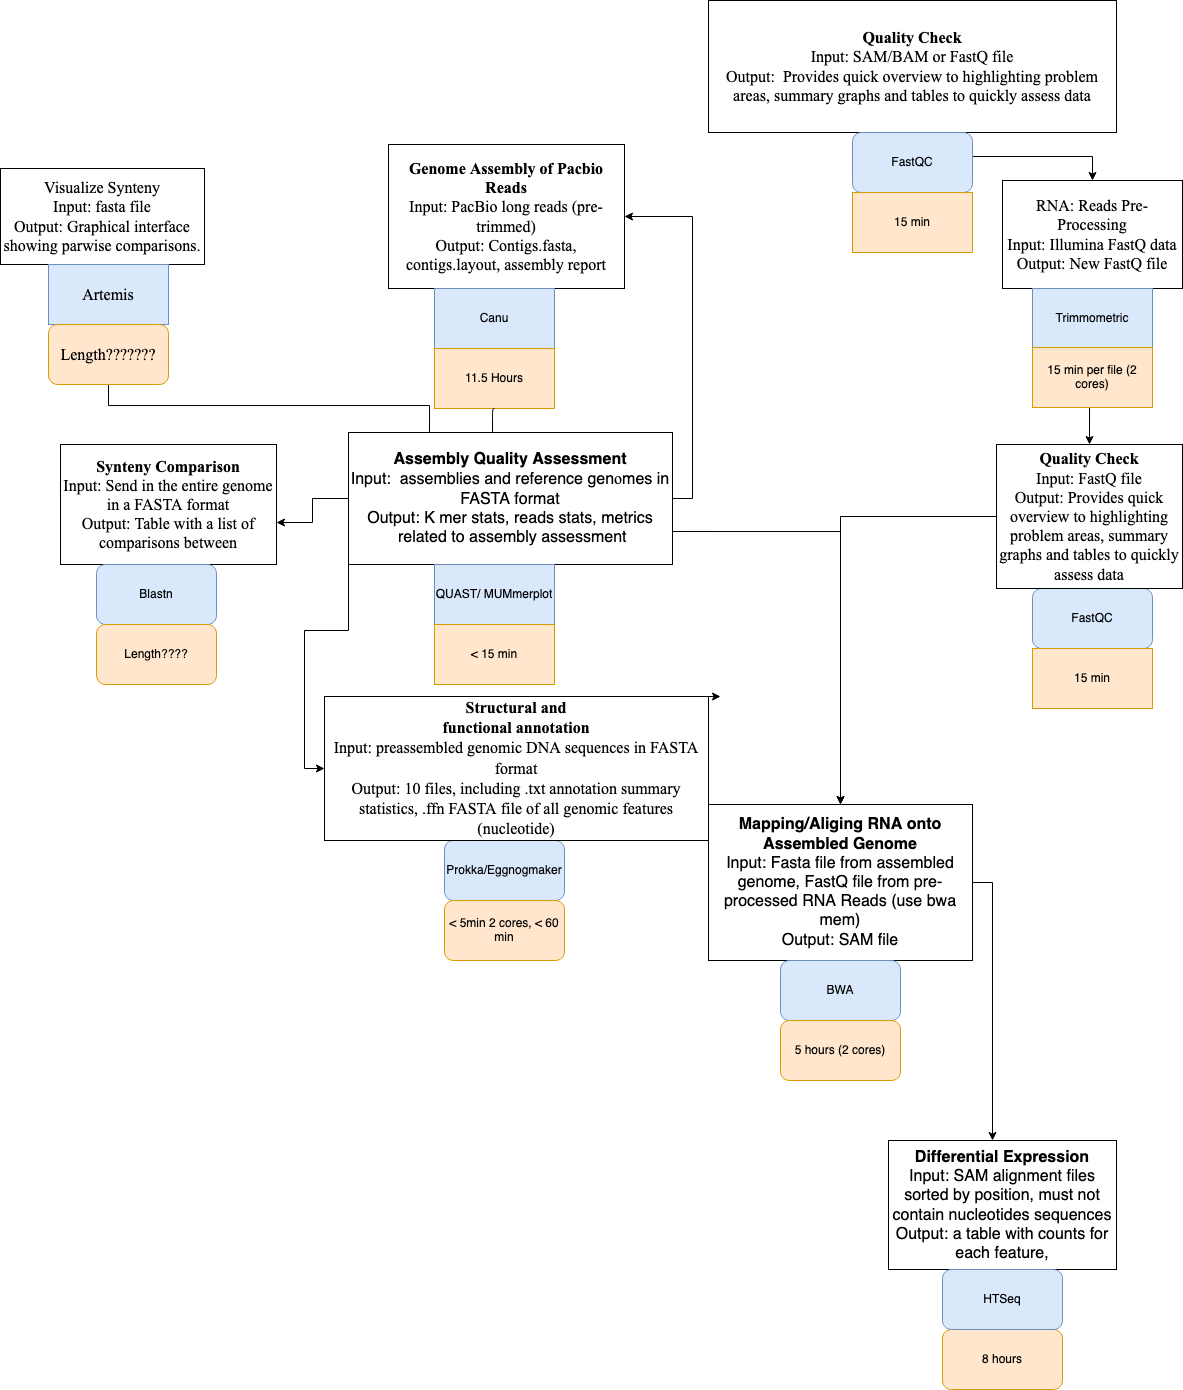

The diagram above was exported from draw.io. Its source (the exported page's mxGraphModel, read from the mxfile embedded in the PNG):
<mxGraphModel dx="2218" dy="664" grid="1" gridSize="12" guides="1" tooltips="1" connect="1" arrows="1" fold="1" page="1" pageScale="1" pageWidth="1100" pageHeight="850" background="none" math="0" shadow="0">
  <root>
    <mxCell id="0" />
    <mxCell id="1" parent="0" />
    <mxCell id="r9l6ygumFsfBTqQ8MOW--1" value="&lt;div style=&quot;font-size: 16px&quot;&gt;&lt;b&gt;&lt;font style=&quot;font-size: 16px&quot;&gt;Genome Assembly of Pacbio Reads&lt;/font&gt;&lt;/b&gt;&lt;/div&gt;&lt;div style=&quot;font-size: 16px&quot;&gt;&lt;font style=&quot;font-size: 16px&quot;&gt;Input: PacBio long reads (pre-trimmed)&lt;br style=&quot;font-size: 16px&quot;&gt;&lt;/font&gt;&lt;/div&gt;&lt;div style=&quot;font-size: 16px&quot;&gt;&lt;font style=&quot;font-size: 16px&quot;&gt;Output: Contigs.fasta, contigs.layout, assembly report&lt;br style=&quot;font-size: 16px&quot;&gt;&lt;/font&gt;&lt;/div&gt;" style="rounded=0;whiteSpace=wrap;html=1;fontSize=16;fontFamily=Times New Roman;" vertex="1" parent="1">
      <mxGeometry x="136" y="192" width="236" height="144" as="geometry" />
    </mxCell>
    <mxCell id="r9l6ygumFsfBTqQ8MOW--2" value="Canu" style="rounded=0;whiteSpace=wrap;html=1;fillColor=#dae8fc;strokeColor=#6c8ebf;" vertex="1" parent="1">
      <mxGeometry x="182" y="336" width="120" height="60" as="geometry" />
    </mxCell>
    <mxCell id="r9l6ygumFsfBTqQ8MOW--3" value="11.5 Hours" style="rounded=0;whiteSpace=wrap;html=1;fillColor=#ffe6cc;strokeColor=#d79b00;" vertex="1" parent="1">
      <mxGeometry x="182" y="396" width="120" height="60" as="geometry" />
    </mxCell>
    <mxCell id="r9l6ygumFsfBTqQ8MOW--4" value="&lt;div style=&quot;font-size: 16px&quot;&gt;RNA: Reads Pre-Processing&lt;/div&gt;&lt;div style=&quot;font-size: 16px&quot;&gt;Input: Illumina FastQ data&lt;br&gt;&lt;/div&gt;&lt;div style=&quot;font-size: 16px&quot;&gt;Output: New FastQ file&lt;br style=&quot;font-size: 16px&quot;&gt;&lt;/div&gt;" style="rounded=0;whiteSpace=wrap;html=1;fontSize=16;fontFamily=Times New Roman;" vertex="1" parent="1">
      <mxGeometry x="750" y="228" width="180" height="108" as="geometry" />
    </mxCell>
    <mxCell id="r9l6ygumFsfBTqQ8MOW--5" value="Trimmometric" style="rounded=0;whiteSpace=wrap;html=1;fillColor=#dae8fc;strokeColor=#6c8ebf;" vertex="1" parent="1">
      <mxGeometry x="780" y="336" width="120" height="60" as="geometry" />
    </mxCell>
    <mxCell id="r9l6ygumFsfBTqQ8MOW--70" style="edgeStyle=orthogonalEdgeStyle;rounded=0;orthogonalLoop=1;jettySize=auto;html=1;exitX=0.5;exitY=1;exitDx=0;exitDy=0;entryX=0.5;entryY=0;entryDx=0;entryDy=0;fontFamily=Times New Roman;fontSize=16;" edge="1" parent="1" source="r9l6ygumFsfBTqQ8MOW--6" target="r9l6ygumFsfBTqQ8MOW--39">
      <mxGeometry relative="1" as="geometry" />
    </mxCell>
    <mxCell id="r9l6ygumFsfBTqQ8MOW--6" value="15 min per file (2 cores)" style="rounded=0;whiteSpace=wrap;html=1;fillColor=#ffe6cc;strokeColor=#d79b00;" vertex="1" parent="1">
      <mxGeometry x="780" y="395" width="120" height="60" as="geometry" />
    </mxCell>
    <mxCell id="r9l6ygumFsfBTqQ8MOW--11" value="" style="endArrow=classic;html=1;exitX=0.5;exitY=1;exitDx=0;exitDy=0;" edge="1" parent="1" source="r9l6ygumFsfBTqQ8MOW--3">
      <mxGeometry width="50" height="50" relative="1" as="geometry">
        <mxPoint x="240" y="480" as="sourcePoint" />
        <mxPoint x="240" y="528" as="targetPoint" />
        <Array as="points">
          <mxPoint x="240" y="456" />
        </Array>
      </mxGeometry>
    </mxCell>
    <mxCell id="r9l6ygumFsfBTqQ8MOW--17" style="edgeStyle=orthogonalEdgeStyle;rounded=0;orthogonalLoop=1;jettySize=auto;html=1;exitX=1;exitY=0.5;exitDx=0;exitDy=0;entryX=1;entryY=0.5;entryDx=0;entryDy=0;" edge="1" parent="1" source="r9l6ygumFsfBTqQ8MOW--14" target="r9l6ygumFsfBTqQ8MOW--1">
      <mxGeometry relative="1" as="geometry" />
    </mxCell>
    <mxCell id="r9l6ygumFsfBTqQ8MOW--23" style="edgeStyle=orthogonalEdgeStyle;rounded=0;orthogonalLoop=1;jettySize=auto;html=1;exitX=0;exitY=0.5;exitDx=0;exitDy=0;" edge="1" parent="1" source="r9l6ygumFsfBTqQ8MOW--14">
      <mxGeometry relative="1" as="geometry">
        <mxPoint x="24" y="570" as="targetPoint" />
      </mxGeometry>
    </mxCell>
    <mxCell id="r9l6ygumFsfBTqQ8MOW--40" style="edgeStyle=orthogonalEdgeStyle;rounded=0;orthogonalLoop=1;jettySize=auto;html=1;exitX=1;exitY=0.75;exitDx=0;exitDy=0;entryX=0.5;entryY=0;entryDx=0;entryDy=0;" edge="1" parent="1" source="r9l6ygumFsfBTqQ8MOW--14" target="r9l6ygumFsfBTqQ8MOW--42">
      <mxGeometry relative="1" as="geometry">
        <mxPoint x="528" y="948" as="targetPoint" />
      </mxGeometry>
    </mxCell>
    <mxCell id="r9l6ygumFsfBTqQ8MOW--66" style="edgeStyle=orthogonalEdgeStyle;rounded=0;orthogonalLoop=1;jettySize=auto;html=1;exitX=0;exitY=1;exitDx=0;exitDy=0;entryX=0;entryY=0.5;entryDx=0;entryDy=0;fontFamily=Times New Roman;fontSize=16;" edge="1" parent="1" source="r9l6ygumFsfBTqQ8MOW--14" target="r9l6ygumFsfBTqQ8MOW--20">
      <mxGeometry relative="1" as="geometry" />
    </mxCell>
    <mxCell id="r9l6ygumFsfBTqQ8MOW--77" style="edgeStyle=orthogonalEdgeStyle;rounded=0;orthogonalLoop=1;jettySize=auto;html=1;exitX=0.25;exitY=0;exitDx=0;exitDy=0;entryX=0.5;entryY=1;entryDx=0;entryDy=0;fontFamily=Times New Roman;fontSize=16;startArrow=none;" edge="1" parent="1" source="r9l6ygumFsfBTqQ8MOW--79" target="r9l6ygumFsfBTqQ8MOW--73">
      <mxGeometry relative="1" as="geometry" />
    </mxCell>
    <mxCell id="r9l6ygumFsfBTqQ8MOW--14" value="&lt;div style=&quot;font-size: 16px&quot;&gt;&lt;b&gt;&lt;font style=&quot;font-size: 16px&quot;&gt;Assembly Quality Assessment&lt;/font&gt;&lt;/b&gt;&lt;div&gt;&lt;font style=&quot;font-size: 16px&quot;&gt;Input:&amp;nbsp; &lt;/font&gt;&lt;font style=&quot;font-size: 16px&quot;&gt;assemblies and reference gen&lt;font style=&quot;font-size: 16px&quot; face=&quot;Times New Roman&quot;&gt;o&lt;/font&gt;mes in FASTA format&lt;/font&gt;&lt;/div&gt;&lt;font style=&quot;font-size: 16px&quot;&gt;Output: K mer stats, reads stats, metrics&lt;br&gt;&lt;/font&gt;&lt;/div&gt;&lt;font style=&quot;font-size: 16px&quot;&gt;&amp;nbsp;related to assembly assessment&lt;/font&gt;" style="rounded=0;whiteSpace=wrap;html=1;" vertex="1" parent="1">
      <mxGeometry x="96" y="480" width="324" height="132" as="geometry" />
    </mxCell>
    <mxCell id="r9l6ygumFsfBTqQ8MOW--15" value="QUAST/ MUMmerplot" style="rounded=0;whiteSpace=wrap;html=1;fillColor=#dae8fc;strokeColor=#6c8ebf;" vertex="1" parent="1">
      <mxGeometry x="182" y="612" width="120" height="60" as="geometry" />
    </mxCell>
    <mxCell id="r9l6ygumFsfBTqQ8MOW--16" value="&amp;lt; 15 min " style="rounded=0;whiteSpace=wrap;html=1;fillColor=#ffe6cc;strokeColor=#d79b00;" vertex="1" parent="1">
      <mxGeometry x="182" y="672" width="120" height="60" as="geometry" />
    </mxCell>
    <mxCell id="r9l6ygumFsfBTqQ8MOW--21" value="Prokka/Eggnogmaker" style="rounded=1;whiteSpace=wrap;html=1;fillColor=#dae8fc;strokeColor=#6c8ebf;" vertex="1" parent="1">
      <mxGeometry x="192" y="888" width="120" height="60" as="geometry" />
    </mxCell>
    <mxCell id="r9l6ygumFsfBTqQ8MOW--22" value="&amp;lt; 5min 2 cores, &amp;lt; 60 min" style="rounded=1;whiteSpace=wrap;html=1;fillColor=#ffe6cc;strokeColor=#d79b00;" vertex="1" parent="1">
      <mxGeometry x="192" y="948" width="120" height="60" as="geometry" />
    </mxCell>
    <mxCell id="r9l6ygumFsfBTqQ8MOW--26" value="&lt;div style=&quot;font-size: 16px&quot;&gt;&lt;b&gt;Synteny Comparison&lt;/b&gt;&lt;br style=&quot;font-size: 16px&quot;&gt;&lt;div style=&quot;font-size: 16px&quot;&gt;&lt;font style=&quot;font-size: 16px&quot;&gt;Input: Send in the entire genome in a FASTA format&lt;br style=&quot;font-size: 16px&quot;&gt;&lt;/font&gt;&lt;/div&gt;&lt;font style=&quot;font-size: 16px&quot;&gt;Output: Table with a list of comparisons between&lt;br&gt;&lt;/font&gt;&lt;/div&gt;" style="rounded=0;whiteSpace=wrap;html=1;fontFamily=Times New Roman;fontSize=16;" vertex="1" parent="1">
      <mxGeometry x="-192" y="492" width="216" height="120" as="geometry" />
    </mxCell>
    <mxCell id="r9l6ygumFsfBTqQ8MOW--29" value="Blastn" style="rounded=1;whiteSpace=wrap;html=1;fillColor=#dae8fc;strokeColor=#6c8ebf;" vertex="1" parent="1">
      <mxGeometry x="-156" y="612" width="120" height="60" as="geometry" />
    </mxCell>
    <mxCell id="r9l6ygumFsfBTqQ8MOW--30" value="Length????" style="rounded=1;whiteSpace=wrap;html=1;fillColor=#ffe6cc;strokeColor=#d79b00;" vertex="1" parent="1">
      <mxGeometry x="-156" y="672" width="120" height="60" as="geometry" />
    </mxCell>
    <mxCell id="r9l6ygumFsfBTqQ8MOW--36" style="edgeStyle=orthogonalEdgeStyle;rounded=0;orthogonalLoop=1;jettySize=auto;html=1;entryX=0.5;entryY=0;entryDx=0;entryDy=0;" edge="1" parent="1" source="r9l6ygumFsfBTqQ8MOW--33" target="r9l6ygumFsfBTqQ8MOW--4">
      <mxGeometry relative="1" as="geometry" />
    </mxCell>
    <mxCell id="r9l6ygumFsfBTqQ8MOW--33" value="&lt;b&gt;Quality Check&lt;/b&gt;&lt;br style=&quot;font-size: 16px&quot;&gt;&lt;div style=&quot;font-size: 16px&quot;&gt;Input: SAM/BAM or FastQ file&lt;br&gt;&lt;/div&gt;&lt;div style=&quot;font-size: 16px&quot;&gt;Output:&amp;nbsp; Provides quick overview to highlighting problem areas, summary graphs and tables to quickly assess data&lt;br&gt;&#09;&lt;/div&gt;" style="rounded=0;whiteSpace=wrap;html=1;fontSize=16;fontFamily=Times New Roman;" vertex="1" parent="1">
      <mxGeometry x="456" y="48" width="408" height="132" as="geometry" />
    </mxCell>
    <mxCell id="r9l6ygumFsfBTqQ8MOW--34" value="FastQC" style="rounded=1;whiteSpace=wrap;html=1;fillColor=#dae8fc;strokeColor=#6c8ebf;" vertex="1" parent="1">
      <mxGeometry x="600" y="180" width="120" height="60" as="geometry" />
    </mxCell>
    <mxCell id="r9l6ygumFsfBTqQ8MOW--35" value="15 min" style="rounded=0;whiteSpace=wrap;html=1;fillColor=#ffe6cc;strokeColor=#d79b00;" vertex="1" parent="1">
      <mxGeometry x="600" y="240" width="120" height="60" as="geometry" />
    </mxCell>
    <mxCell id="r9l6ygumFsfBTqQ8MOW--37" value="FastQC" style="rounded=1;whiteSpace=wrap;html=1;fillColor=#dae8fc;strokeColor=#6c8ebf;" vertex="1" parent="1">
      <mxGeometry x="780" y="636" width="120" height="60" as="geometry" />
    </mxCell>
    <mxCell id="r9l6ygumFsfBTqQ8MOW--38" value="15 min" style="rounded=0;whiteSpace=wrap;html=1;fillColor=#ffe6cc;strokeColor=#d79b00;" vertex="1" parent="1">
      <mxGeometry x="780" y="696" width="120" height="60" as="geometry" />
    </mxCell>
    <mxCell id="r9l6ygumFsfBTqQ8MOW--41" style="edgeStyle=orthogonalEdgeStyle;rounded=0;orthogonalLoop=1;jettySize=auto;html=1;exitX=0;exitY=0.5;exitDx=0;exitDy=0;" edge="1" parent="1" source="r9l6ygumFsfBTqQ8MOW--39" target="r9l6ygumFsfBTqQ8MOW--42">
      <mxGeometry relative="1" as="geometry">
        <mxPoint x="588" y="948" as="targetPoint" />
      </mxGeometry>
    </mxCell>
    <mxCell id="r9l6ygumFsfBTqQ8MOW--39" value="&lt;font style=&quot;font-size: 16px&quot;&gt;&lt;b&gt;Quality Check&lt;/b&gt;&lt;br style=&quot;font-size: 16px&quot;&gt;&lt;/font&gt;&lt;div style=&quot;font-size: 16px&quot;&gt;&lt;font style=&quot;font-size: 16px&quot;&gt;Input: FastQ file&lt;br&gt;&lt;/font&gt;&lt;/div&gt;&lt;div style=&quot;font-size: 16px&quot;&gt;&lt;font style=&quot;font-size: 16px&quot;&gt;Output:  Provides quick overview to highlighting problem areas, summary graphs and tables to quickly assess data&lt;/font&gt;&lt;/div&gt;" style="rounded=0;whiteSpace=wrap;html=1;fontFamily=Times New Roman;fontSize=16;" vertex="1" parent="1">
      <mxGeometry x="744" y="492" width="186" height="144" as="geometry" />
    </mxCell>
    <mxCell id="r9l6ygumFsfBTqQ8MOW--45" style="edgeStyle=orthogonalEdgeStyle;rounded=0;orthogonalLoop=1;jettySize=auto;html=1;exitX=1;exitY=0.5;exitDx=0;exitDy=0;" edge="1" parent="1" source="r9l6ygumFsfBTqQ8MOW--42">
      <mxGeometry relative="1" as="geometry">
        <mxPoint x="740" y="1188" as="targetPoint" />
      </mxGeometry>
    </mxCell>
    <mxCell id="r9l6ygumFsfBTqQ8MOW--42" value="&lt;div style=&quot;font-size: 16px&quot;&gt;&lt;b&gt;&lt;font style=&quot;font-size: 16px&quot;&gt;Mapping/Aliging RNA onto Assembled Genome&lt;/font&gt;&lt;/b&gt;&lt;/div&gt;&lt;div style=&quot;font-size: 16px&quot;&gt;&lt;div&gt;&lt;font style=&quot;font-size: 16px&quot;&gt;Input: Fasta file from assembled genome, FastQ file from pre-processed RNA Reads (use bwa mem)&lt;br&gt;&lt;/font&gt;&lt;/div&gt;&lt;font style=&quot;font-size: 16px&quot;&gt;Output: SAM file&lt;br&gt;&lt;/font&gt;&lt;/div&gt;" style="rounded=0;whiteSpace=wrap;html=1;" vertex="1" parent="1">
      <mxGeometry x="456" y="852" width="264" height="156" as="geometry" />
    </mxCell>
    <mxCell id="r9l6ygumFsfBTqQ8MOW--43" value="BWA" style="rounded=1;whiteSpace=wrap;html=1;fillColor=#dae8fc;strokeColor=#6c8ebf;" vertex="1" parent="1">
      <mxGeometry x="528" y="1008" width="120" height="60" as="geometry" />
    </mxCell>
    <mxCell id="r9l6ygumFsfBTqQ8MOW--44" value="5 hours (2 cores)" style="rounded=1;whiteSpace=wrap;html=1;fillColor=#ffe6cc;strokeColor=#d79b00;" vertex="1" parent="1">
      <mxGeometry x="528" y="1068" width="120" height="60" as="geometry" />
    </mxCell>
    <mxCell id="r9l6ygumFsfBTqQ8MOW--46" value="&lt;div style=&quot;font-size: 16px&quot;&gt;&lt;font style=&quot;font-size: 16px&quot;&gt;&lt;b&gt;Differential Expression&lt;/b&gt;&lt;br&gt;&lt;/font&gt;&lt;div&gt;&lt;font style=&quot;font-size: 16px&quot;&gt;Input: SAM alignment files sorted by position, must not contain nucleotides sequences&lt;br&gt;&lt;/font&gt;&lt;/div&gt;&lt;font style=&quot;font-size: 16px&quot;&gt;Output: &lt;/font&gt;&lt;font style=&quot;font-size: 16px&quot;&gt;a table with counts for each feature,&lt;/font&gt;&lt;/div&gt;" style="rounded=0;whiteSpace=wrap;html=1;" vertex="1" parent="1">
      <mxGeometry x="636" y="1188" width="228" height="129" as="geometry" />
    </mxCell>
    <mxCell id="r9l6ygumFsfBTqQ8MOW--48" value="8 hours" style="rounded=1;whiteSpace=wrap;html=1;fillColor=#ffe6cc;strokeColor=#d79b00;" vertex="1" parent="1">
      <mxGeometry x="690" y="1377" width="120" height="60" as="geometry" />
    </mxCell>
    <mxCell id="r9l6ygumFsfBTqQ8MOW--49" value="HTSeq" style="rounded=1;whiteSpace=wrap;html=1;fillColor=#dae8fc;strokeColor=#6c8ebf;" vertex="1" parent="1">
      <mxGeometry x="690" y="1317" width="120" height="60" as="geometry" />
    </mxCell>
    <mxCell id="r9l6ygumFsfBTqQ8MOW--71" style="edgeStyle=orthogonalEdgeStyle;rounded=0;orthogonalLoop=1;jettySize=auto;html=1;exitX=1;exitY=0;exitDx=0;exitDy=0;fontFamily=Times New Roman;fontSize=16;" edge="1" parent="1" source="r9l6ygumFsfBTqQ8MOW--20">
      <mxGeometry relative="1" as="geometry">
        <mxPoint x="468" y="744" as="targetPoint" />
      </mxGeometry>
    </mxCell>
    <mxCell id="r9l6ygumFsfBTqQ8MOW--20" value="&lt;div style=&quot;font-size: 16px&quot;&gt;&lt;font style=&quot;font-size: 16px&quot; face=&quot;Times New Roman&quot;&gt;&lt;br style=&quot;font-size: 16px&quot;&gt;&lt;br style=&quot;font-size: 16px&quot;&gt;&lt;br style=&quot;font-size: 16px&quot;&gt;&lt;br style=&quot;font-size: 16px&quot;&gt;&lt;br style=&quot;font-size: 16px&quot;&gt;&amp;nbsp;&lt;br style=&quot;font-size: 16px&quot;&gt;&lt;br style=&quot;font-size: 16px&quot;&gt;&lt;br style=&quot;font-size: 16px&quot;&gt;&lt;br style=&quot;font-size: 16px&quot;&gt;&lt;br style=&quot;font-size: 16px&quot;&gt;&lt;br style=&quot;font-size: 16px&quot;&gt;&lt;br style=&quot;font-size: 16px&quot;&gt;&lt;br style=&quot;font-size: 16px&quot;&gt;&lt;br style=&quot;font-size: 16px&quot;&gt;&lt;br style=&quot;font-size: 16px&quot;&gt;&lt;br style=&quot;font-size: 16px&quot;&gt;&lt;br style=&quot;font-size: 16px&quot;&gt;&lt;b&gt;&lt;span style=&quot;font-size: 16px&quot;&gt;Structural and&lt;br style=&quot;font-size: 16px&quot;&gt;functional annotation&lt;/span&gt;&lt;/b&gt;&lt;/font&gt;&lt;/div&gt;&lt;div style=&quot;font-size: 16px&quot;&gt;&lt;div style=&quot;font-size: 16px&quot;&gt;&lt;font style=&quot;font-size: 16px&quot; face=&quot;Times New Roman&quot;&gt;Input: &lt;/font&gt;&lt;font style=&quot;font-size: 16px&quot; face=&quot;Times New Roman&quot;&gt;preassembled genomic DNA sequences in FASTA format&lt;/font&gt;&lt;/div&gt;&lt;font style=&quot;font-size: 16px&quot; face=&quot;Times New Roman&quot;&gt;Output: 10 files, including .txt annotation summary statistics, .ffn &lt;/font&gt;&lt;font style=&quot;font-size: 16px&quot; face=&quot;Times New Roman&quot;&gt;FASTA file of all genomic features (nucleotide) &lt;font style=&quot;font-size: 16px&quot;&gt;&lt;span style=&quot;font-size: 16px&quot;&gt;&lt;/span&gt;&lt;/font&gt;&lt;/font&gt;&lt;/div&gt;&lt;div style=&quot;font-size: 16px&quot;&gt;&lt;font style=&quot;font-size: 16px&quot; face=&quot;Times New Roman&quot;&gt;&lt;br style=&quot;font-size: 16px&quot;&gt;&lt;br style=&quot;font-size: 16px&quot;&gt;&lt;br style=&quot;font-size: 16px&quot;&gt;&lt;br style=&quot;font-size: 16px&quot;&gt;&lt;br style=&quot;font-size: 16px&quot;&gt;&lt;br style=&quot;font-size: 16px&quot;&gt;&lt;br style=&quot;font-size: 16px&quot;&gt;&lt;br style=&quot;font-size: 16px&quot;&gt;&lt;br style=&quot;font-size: 16px&quot;&gt;&lt;br style=&quot;font-size: 16px&quot;&gt;&lt;br style=&quot;font-size: 16px&quot;&gt;&lt;br style=&quot;font-size: 16px&quot;&gt;&lt;br style=&quot;font-size: 16px&quot;&gt;&lt;br style=&quot;font-size: 16px&quot;&gt;&lt;br style=&quot;font-size: 16px&quot;&gt;&lt;br style=&quot;font-size: 16px&quot;&gt;&lt;br style=&quot;font-size: 16px&quot;&gt;&lt;/font&gt;&lt;/div&gt;" style="rounded=0;whiteSpace=wrap;html=1;fontSize=16;" vertex="1" parent="1">
      <mxGeometry x="72" y="744" width="384" height="144" as="geometry" />
    </mxCell>
    <mxCell id="r9l6ygumFsfBTqQ8MOW--73" value="&lt;div&gt;Visualize Synteny&lt;/div&gt;&lt;div&gt;Input: fasta file&lt;/div&gt;&lt;div&gt;Output: Graphical interface showing parwise comparisons.&lt;br&gt;&lt;/div&gt;" style="rounded=0;whiteSpace=wrap;html=1;fontFamily=Times New Roman;fontSize=16;" vertex="1" parent="1">
      <mxGeometry x="-252" y="216" width="204" height="96" as="geometry" />
    </mxCell>
    <mxCell id="r9l6ygumFsfBTqQ8MOW--79" value="Artemis" style="rounded=0;whiteSpace=wrap;html=1;fontFamily=Times New Roman;fontSize=16;fillColor=#dae8fc;strokeColor=#6c8ebf;" vertex="1" parent="1">
      <mxGeometry x="-204" y="312" width="120" height="60" as="geometry" />
    </mxCell>
    <mxCell id="r9l6ygumFsfBTqQ8MOW--80" value="" style="edgeStyle=orthogonalEdgeStyle;rounded=0;orthogonalLoop=1;jettySize=auto;html=1;exitX=0.25;exitY=0;exitDx=0;exitDy=0;fontFamily=Times New Roman;fontSize=16;endArrow=none;" edge="1" parent="1" source="r9l6ygumFsfBTqQ8MOW--14">
      <mxGeometry relative="1" as="geometry">
        <mxPoint x="177" y="480" as="sourcePoint" />
        <mxPoint x="-144" y="426" as="targetPoint" />
      </mxGeometry>
    </mxCell>
    <mxCell id="r9l6ygumFsfBTqQ8MOW--81" value="Length???????" style="rounded=1;whiteSpace=wrap;html=1;fontFamily=Times New Roman;fontSize=16;fillColor=#ffe6cc;strokeColor=#d79b00;" vertex="1" parent="1">
      <mxGeometry x="-204" y="372" width="120" height="60" as="geometry" />
    </mxCell>
  </root>
</mxGraphModel>